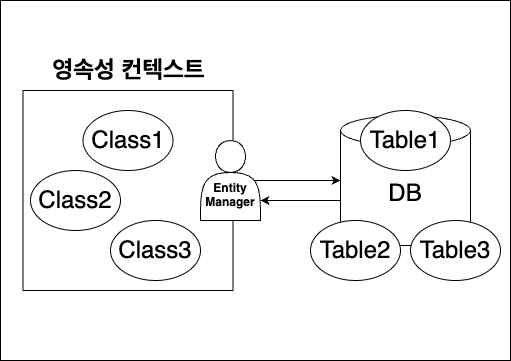

The diagram above was exported from draw.io. Its source (the exported page's mxGraphModel, read from the mxfile embedded in the PNG):
<mxGraphModel dx="618" dy="827" grid="1" gridSize="10" guides="1" tooltips="1" connect="1" arrows="1" fold="1" page="1" pageScale="1" pageWidth="827" pageHeight="1169" math="0" shadow="0">
  <root>
    <mxCell id="0" />
    <mxCell id="1" parent="0" />
    <mxCell id="jtnh1-8IibkmSa8uV5y9-97" value="" style="rounded=0;whiteSpace=wrap;html=1;" vertex="1" parent="1">
      <mxGeometry x="40" y="190" width="510" height="360" as="geometry" />
    </mxCell>
    <mxCell id="jtnh1-8IibkmSa8uV5y9-87" value="" style="rounded=0;whiteSpace=wrap;html=1;" vertex="1" parent="1">
      <mxGeometry x="62.5" y="280" width="210" height="200" as="geometry" />
    </mxCell>
    <mxCell id="jtnh1-8IibkmSa8uV5y9-88" value="영속성 컨텍스트" style="text;strokeColor=none;fillColor=none;html=1;fontSize=24;fontStyle=1;verticalAlign=middle;align=center;" vertex="1" parent="1">
      <mxGeometry x="115" y="240" width="105" height="40" as="geometry" />
    </mxCell>
    <mxCell id="jtnh1-8IibkmSa8uV5y9-89" value="&lt;font style=&quot;font-size: 24px;&quot;&gt;Class1&lt;/font&gt;" style="ellipse;whiteSpace=wrap;html=1;" vertex="1" parent="1">
      <mxGeometry x="122.5" y="300" width="90" height="60" as="geometry" />
    </mxCell>
    <mxCell id="jtnh1-8IibkmSa8uV5y9-91" value="&lt;span style=&quot;font-size: 24px;&quot;&gt;Class2&lt;/span&gt;" style="ellipse;whiteSpace=wrap;html=1;" vertex="1" parent="1">
      <mxGeometry x="70" y="360" width="90" height="60" as="geometry" />
    </mxCell>
    <mxCell id="jtnh1-8IibkmSa8uV5y9-101" style="edgeStyle=orthogonalEdgeStyle;rounded=0;orthogonalLoop=1;jettySize=auto;html=1;exitX=0;exitY=0;exitDx=0;exitDy=90;exitPerimeter=0;entryX=1;entryY=0.75;entryDx=0;entryDy=0;" edge="1" parent="1" source="jtnh1-8IibkmSa8uV5y9-98" target="jtnh1-8IibkmSa8uV5y9-99">
      <mxGeometry relative="1" as="geometry">
        <Array as="points">
          <mxPoint x="380" y="390" />
        </Array>
      </mxGeometry>
    </mxCell>
    <mxCell id="jtnh1-8IibkmSa8uV5y9-98" value="&lt;font style=&quot;font-size: 24px;&quot;&gt;DB&lt;/font&gt;" style="shape=cylinder3;whiteSpace=wrap;html=1;boundedLbl=1;backgroundOutline=1;size=15;" vertex="1" parent="1">
      <mxGeometry x="380" y="305" width="130" height="130" as="geometry" />
    </mxCell>
    <mxCell id="jtnh1-8IibkmSa8uV5y9-100" style="edgeStyle=orthogonalEdgeStyle;rounded=0;orthogonalLoop=1;jettySize=auto;html=1;exitX=0.9;exitY=0.5;exitDx=0;exitDy=0;exitPerimeter=0;" edge="1" parent="1" source="jtnh1-8IibkmSa8uV5y9-99" target="jtnh1-8IibkmSa8uV5y9-98">
      <mxGeometry relative="1" as="geometry" />
    </mxCell>
    <mxCell id="jtnh1-8IibkmSa8uV5y9-99" value="&lt;b&gt;&lt;br&gt;&lt;br&gt;Entity&lt;br&gt;Manager&lt;/b&gt;" style="shape=actor;whiteSpace=wrap;html=1;" vertex="1" parent="1">
      <mxGeometry x="240" y="330" width="60" height="80" as="geometry" />
    </mxCell>
    <mxCell id="jtnh1-8IibkmSa8uV5y9-102" value="&lt;span style=&quot;font-size: 24px;&quot;&gt;Class3&lt;/span&gt;" style="ellipse;whiteSpace=wrap;html=1;" vertex="1" parent="1">
      <mxGeometry x="150" y="410" width="90" height="60" as="geometry" />
    </mxCell>
    <mxCell id="jtnh1-8IibkmSa8uV5y9-103" value="&lt;font style=&quot;font-size: 24px;&quot;&gt;Table1&lt;/font&gt;" style="ellipse;whiteSpace=wrap;html=1;" vertex="1" parent="1">
      <mxGeometry x="400" y="300" width="90" height="60" as="geometry" />
    </mxCell>
    <mxCell id="jtnh1-8IibkmSa8uV5y9-104" value="&lt;font style=&quot;font-size: 24px;&quot;&gt;Table3&lt;/font&gt;" style="ellipse;whiteSpace=wrap;html=1;" vertex="1" parent="1">
      <mxGeometry x="450" y="410" width="90" height="60" as="geometry" />
    </mxCell>
    <mxCell id="jtnh1-8IibkmSa8uV5y9-105" value="&lt;font style=&quot;font-size: 24px;&quot;&gt;Table2&lt;/font&gt;" style="ellipse;whiteSpace=wrap;html=1;" vertex="1" parent="1">
      <mxGeometry x="350" y="410" width="90" height="60" as="geometry" />
    </mxCell>
  </root>
</mxGraphModel>